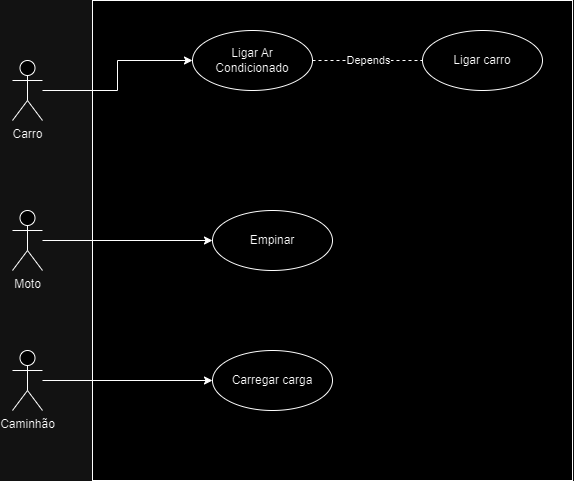

The diagram above was exported from draw.io. Its source (the exported page's mxGraphModel, read from the mxfile embedded in the PNG):
<mxGraphModel dx="1707" dy="636" grid="1" gridSize="10" guides="1" tooltips="1" connect="1" arrows="1" fold="1" page="1" pageScale="1" pageWidth="827" pageHeight="1169" math="0" shadow="0">
  <root>
    <mxCell id="0" />
    <mxCell id="1" parent="0" />
    <mxCell id="mMg21cab10ADwIxZZqEg-3" value="Carro&lt;div&gt;&lt;br&gt;&lt;/div&gt;" style="shape=umlActor;verticalLabelPosition=bottom;verticalAlign=top;html=1;outlineConnect=0;" vertex="1" parent="1">
      <mxGeometry x="80" y="140" width="30" height="60" as="geometry" />
    </mxCell>
    <mxCell id="mMg21cab10ADwIxZZqEg-4" value="Moto&lt;div&gt;&lt;br&gt;&lt;/div&gt;" style="shape=umlActor;verticalLabelPosition=bottom;verticalAlign=top;html=1;outlineConnect=0;" vertex="1" parent="1">
      <mxGeometry x="80" y="290" width="30" height="60" as="geometry" />
    </mxCell>
    <mxCell id="mMg21cab10ADwIxZZqEg-6" value="" style="rounded=0;whiteSpace=wrap;html=1;" vertex="1" parent="1">
      <mxGeometry x="160" y="80" width="480" height="480" as="geometry" />
    </mxCell>
    <mxCell id="mMg21cab10ADwIxZZqEg-13" style="edgeStyle=orthogonalEdgeStyle;rounded=0;orthogonalLoop=1;jettySize=auto;html=1;entryX=0;entryY=0.5;entryDx=0;entryDy=0;" edge="1" parent="1" source="mMg21cab10ADwIxZZqEg-5" target="mMg21cab10ADwIxZZqEg-12">
      <mxGeometry relative="1" as="geometry" />
    </mxCell>
    <mxCell id="mMg21cab10ADwIxZZqEg-5" value="Caminhão" style="shape=umlActor;verticalLabelPosition=bottom;verticalAlign=top;html=1;outlineConnect=0;" vertex="1" parent="1">
      <mxGeometry x="80" y="430" width="30" height="60" as="geometry" />
    </mxCell>
    <mxCell id="mMg21cab10ADwIxZZqEg-15" value="Depends" style="edgeStyle=orthogonalEdgeStyle;rounded=0;orthogonalLoop=1;jettySize=auto;html=1;dashed=1;endArrow=none;endFill=0;" edge="1" parent="1" source="mMg21cab10ADwIxZZqEg-7" target="mMg21cab10ADwIxZZqEg-14">
      <mxGeometry relative="1" as="geometry" />
    </mxCell>
    <mxCell id="mMg21cab10ADwIxZZqEg-7" value="Ligar Ar Condicionado" style="ellipse;whiteSpace=wrap;html=1;" vertex="1" parent="1">
      <mxGeometry x="260" y="110" width="120" height="60" as="geometry" />
    </mxCell>
    <mxCell id="mMg21cab10ADwIxZZqEg-9" style="edgeStyle=orthogonalEdgeStyle;rounded=0;orthogonalLoop=1;jettySize=auto;html=1;" edge="1" parent="1" source="mMg21cab10ADwIxZZqEg-3" target="mMg21cab10ADwIxZZqEg-7">
      <mxGeometry relative="1" as="geometry" />
    </mxCell>
    <mxCell id="mMg21cab10ADwIxZZqEg-10" value="Empinar" style="ellipse;whiteSpace=wrap;html=1;" vertex="1" parent="1">
      <mxGeometry x="280" y="290" width="120" height="60" as="geometry" />
    </mxCell>
    <mxCell id="mMg21cab10ADwIxZZqEg-11" style="edgeStyle=orthogonalEdgeStyle;rounded=0;orthogonalLoop=1;jettySize=auto;html=1;entryX=0;entryY=0.5;entryDx=0;entryDy=0;" edge="1" parent="1" source="mMg21cab10ADwIxZZqEg-4" target="mMg21cab10ADwIxZZqEg-10">
      <mxGeometry relative="1" as="geometry" />
    </mxCell>
    <mxCell id="mMg21cab10ADwIxZZqEg-12" value="Carregar carga" style="ellipse;whiteSpace=wrap;html=1;" vertex="1" parent="1">
      <mxGeometry x="280" y="430" width="120" height="60" as="geometry" />
    </mxCell>
    <mxCell id="mMg21cab10ADwIxZZqEg-14" value="Ligar carro" style="ellipse;whiteSpace=wrap;html=1;" vertex="1" parent="1">
      <mxGeometry x="490" y="110" width="120" height="60" as="geometry" />
    </mxCell>
  </root>
</mxGraphModel>